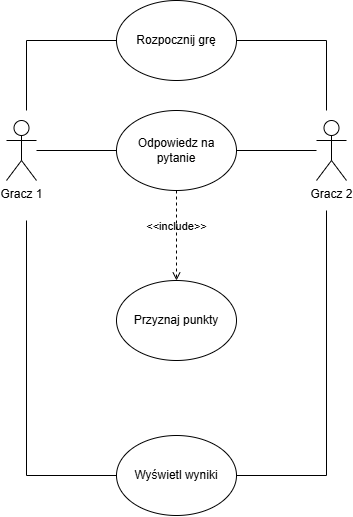

The diagram above was exported from draw.io. Its source (the exported page's mxGraphModel, read from the mxfile embedded in the PNG):
<mxGraphModel dx="813" dy="958" grid="1" gridSize="10" guides="1" tooltips="1" connect="1" arrows="1" fold="1" page="1" pageScale="1" pageWidth="827" pageHeight="1169" math="0" shadow="0">
  <root>
    <mxCell id="0" />
    <mxCell id="1" parent="0" />
    <mxCell id="8ccPoTBFw-B1CGmzg-9l-1" parent="1" style="shape=umlActor;verticalLabelPosition=bottom;verticalAlign=top;html=1;outlineConnect=0;" value="Gracz 1" vertex="1">
      <mxGeometry height="60" width="30" x="190" y="270" as="geometry" />
    </mxCell>
    <mxCell id="8ccPoTBFw-B1CGmzg-9l-2" parent="1" style="shape=umlActor;verticalLabelPosition=bottom;verticalAlign=top;html=1;outlineConnect=0;" value="Gracz 2" vertex="1">
      <mxGeometry height="60" width="30" x="500" y="270" as="geometry" />
    </mxCell>
    <mxCell id="8ccPoTBFw-B1CGmzg-9l-3" parent="1" style="ellipse;whiteSpace=wrap;html=1;" value="Rozpocznij grę" vertex="1">
      <mxGeometry height="80" width="120" x="300" y="150" as="geometry" />
    </mxCell>
    <mxCell id="8ccPoTBFw-B1CGmzg-9l-4" parent="1" style="ellipse;whiteSpace=wrap;html=1;" value="Odpowiedz na pytanie" vertex="1">
      <mxGeometry height="80" width="120" x="300" y="260" as="geometry" />
    </mxCell>
    <mxCell id="8ccPoTBFw-B1CGmzg-9l-9" parent="1" style="ellipse;whiteSpace=wrap;html=1;" value="Przyznaj punkty" vertex="1">
      <mxGeometry height="80" width="120" x="300" y="430" as="geometry" />
    </mxCell>
    <mxCell id="8ccPoTBFw-B1CGmzg-9l-14" parent="1" style="ellipse;whiteSpace=wrap;html=1;" value="Wyświetl wyniki" vertex="1">
      <mxGeometry height="80" width="120" x="300" y="585" as="geometry" />
    </mxCell>
    <mxCell id="8ccPoTBFw-B1CGmzg-9l-24" edge="1" parent="1" style="endArrow=none;html=1;rounded=0;entryX=0;entryY=0.5;entryDx=0;entryDy=0;" target="8ccPoTBFw-B1CGmzg-9l-3" value="">
      <mxGeometry height="50" relative="1" width="50" as="geometry">
        <Array as="points">
          <mxPoint x="210" y="190" />
        </Array>
        <mxPoint x="210" y="260" as="sourcePoint" />
        <mxPoint x="240" y="190" as="targetPoint" />
      </mxGeometry>
    </mxCell>
    <mxCell id="8ccPoTBFw-B1CGmzg-9l-25" edge="1" parent="1" source="8ccPoTBFw-B1CGmzg-9l-3" style="endArrow=none;html=1;rounded=0;exitX=1;exitY=0.5;exitDx=0;exitDy=0;" value="">
      <mxGeometry height="50" relative="1" width="50" as="geometry">
        <Array as="points">
          <mxPoint x="510" y="190" />
        </Array>
        <mxPoint x="370" y="510" as="sourcePoint" />
        <mxPoint x="510" y="260" as="targetPoint" />
      </mxGeometry>
    </mxCell>
    <mxCell id="8ccPoTBFw-B1CGmzg-9l-26" edge="1" parent="1" source="8ccPoTBFw-B1CGmzg-9l-1" style="endArrow=none;html=1;rounded=0;entryX=0;entryY=0.5;entryDx=0;entryDy=0;" target="8ccPoTBFw-B1CGmzg-9l-4" value="">
      <mxGeometry height="50" relative="1" width="50" as="geometry">
        <mxPoint x="240" y="340" as="sourcePoint" />
        <mxPoint x="290" y="290" as="targetPoint" />
      </mxGeometry>
    </mxCell>
    <mxCell id="8ccPoTBFw-B1CGmzg-9l-27" edge="1" parent="1" source="8ccPoTBFw-B1CGmzg-9l-4" style="endArrow=none;html=1;rounded=0;exitX=1;exitY=0.5;exitDx=0;exitDy=0;" target="8ccPoTBFw-B1CGmzg-9l-2" value="">
      <mxGeometry height="50" relative="1" width="50" as="geometry">
        <mxPoint x="430" y="350" as="sourcePoint" />
        <mxPoint x="480" y="300" as="targetPoint" />
      </mxGeometry>
    </mxCell>
    <mxCell id="8ccPoTBFw-B1CGmzg-9l-29" edge="1" parent="1" source="8ccPoTBFw-B1CGmzg-9l-4" style="html=1;verticalAlign=bottom;labelBackgroundColor=none;endArrow=open;endFill=0;dashed=1;rounded=0;exitX=0.5;exitY=1;exitDx=0;exitDy=0;entryX=0.5;entryY=0;entryDx=0;entryDy=0;" target="8ccPoTBFw-B1CGmzg-9l-9" value="&amp;lt;&amp;lt;include&amp;gt;&amp;gt;">
      <mxGeometry relative="1" width="160" as="geometry">
        <mxPoint x="460" y="440" as="sourcePoint" />
        <mxPoint x="620" y="440" as="targetPoint" />
      </mxGeometry>
    </mxCell>
    <mxCell id="8ccPoTBFw-B1CGmzg-9l-32" edge="1" parent="1" source="8ccPoTBFw-B1CGmzg-9l-14" style="endArrow=none;html=1;rounded=0;exitX=0;exitY=0.5;exitDx=0;exitDy=0;" value="">
      <mxGeometry height="50" relative="1" width="50" as="geometry">
        <Array as="points">
          <mxPoint x="210" y="625" />
        </Array>
        <mxPoint x="180" y="690" as="sourcePoint" />
        <mxPoint x="210" y="370" as="targetPoint" />
      </mxGeometry>
    </mxCell>
    <mxCell id="8ccPoTBFw-B1CGmzg-9l-33" edge="1" parent="1" source="8ccPoTBFw-B1CGmzg-9l-14" style="endArrow=none;html=1;rounded=0;exitX=1;exitY=0.5;exitDx=0;exitDy=0;" value="">
      <mxGeometry height="50" relative="1" width="50" as="geometry">
        <Array as="points">
          <mxPoint x="510" y="625" />
        </Array>
        <mxPoint x="520" y="730" as="sourcePoint" />
        <mxPoint x="510" y="360" as="targetPoint" />
      </mxGeometry>
    </mxCell>
  </root>
</mxGraphModel>